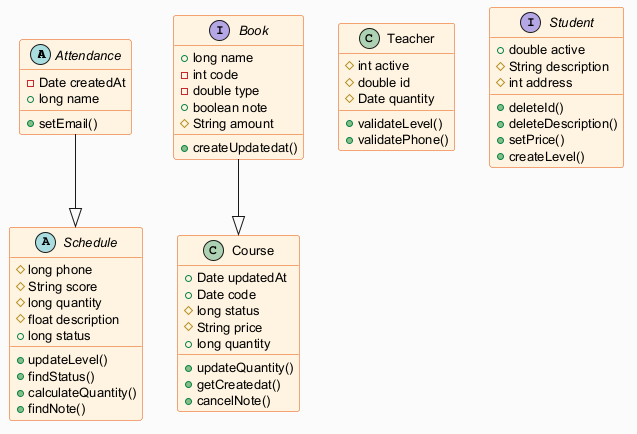

The diagram above was rendered by PlantUML. Its source (embedded in the PNG):
@startuml
skinparam backgroundColor #FAFAFA
skinparam classBackgroundColor #FFF3E0
skinparam classBorderColor #E65100
skinparam defaultFontSize 13
abstract class Attendance {
  -Date createdAt
  +long name
  +setEmail()
}
class Course {
  +Date updatedAt
  +Date code
  #long status
  #String price
  +long quantity
  +updateQuantity()
  +getCreatedat()
  +cancelNote()
}
interface Book {
  +long name
  -int code
  -double type
  +boolean note
  #String amount
  +createUpdatedat()
}
abstract class Schedule {
  #long phone
  #String score
  #long quantity
  #float description
  +long status
  +updateLevel()
  +findStatus()
  +calculateQuantity()
  +findNote()
}
class Teacher {
  #int active
  #double id
  #Date quantity
  +validateLevel()
  +validatePhone()
}
interface Student {
  +double active
  #String description
  #int address
  +deleteId()
  +deleteDescription()
  +setPrice()
  +createLevel()
}
Attendance --|> Schedule
Book --|> Course
@enduml